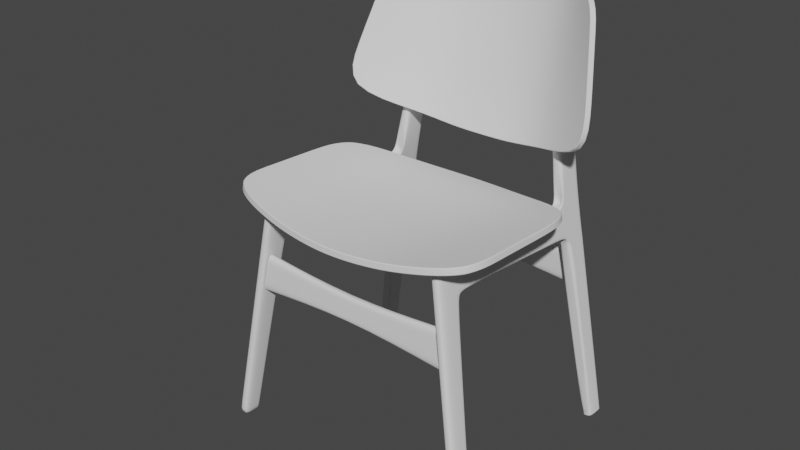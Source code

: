 # Source: untitled.blend  (saved by Blender 3.2.14; exported with 4.5.12 LTS)
import bpy
from mathutils import Matrix  # noqa: F401  (used for matrix-valued properties, if any)

bpy.ops.wm.read_factory_settings(use_empty=True)
scene = bpy.context.scene
scene.name = 'Scene'

# ---- node groups
ng_auto_smooth = bpy.data.node_groups.new('Auto Smooth', 'GeometryNodeTree')
_s = ng_auto_smooth.interface.new_socket(name='Geometry', in_out='OUTPUT', socket_type='NodeSocketGeometry')
_s = ng_auto_smooth.interface.new_socket(name='Geometry', in_out='INPUT', socket_type='NodeSocketGeometry')
_s = ng_auto_smooth.interface.new_socket(name='Angle', in_out='INPUT', socket_type='NodeSocketFloat')
_s.subtype = 'ANGLE'
_s.min_value = 0.0
_s.max_value = 3.142
ng_auto_smooth.is_modifier = True
_N = ng_auto_smooth.nodes; _L = ng_auto_smooth.links
n0 = _N.new('NodeGroupOutput'); n0.name = 'Group Output'; n0.location = (480, -100)
n1 = _N.new('NodeGroupInput'); n1.name = 'Group Input'; n1.location = (-420, -300)
n2 = _N.new('NodeGroupInput'); n2.name = 'Group Input.001'; n2.location = (-60, -100)
n3 = _N.new('GeometryNodeSetShadeSmooth'); n3.name = 'Set Shade Smooth'; n3.location = (120, -100)
n3.domain = 'EDGE'
n4 = _N.new('GeometryNodeSetShadeSmooth'); n4.name = 'Set Shade Smooth.001'; n4.location = (300, -100)
n5 = _N.new('GeometryNodeInputMeshEdgeAngle'); n5.name = 'Edge Angle'; n5.location = (-420, -220)
n6 = _N.new('GeometryNodeInputEdgeSmooth'); n6.name = 'Is Edge Smooth'; n6.location = (-60, -160)
n7 = _N.new('GeometryNodeInputShadeSmooth'); n7.name = 'Is Face Smooth'; n7.location = (-240, -340)
n8 = _N.new('FunctionNodeBooleanMath'); n8.name = 'Boolean Math'; n8.location = (-60, -220)
n9 = _N.new('FunctionNodeCompare'); n9.name = 'Compare'; n9.location = (-240, -180)
n9.operation = 'LESS_EQUAL'
_L.new(n5.outputs[0], n9.inputs[0])
_L.new(n4.outputs[0], n0.inputs[0])
_L.new(n1.outputs[1], n9.inputs[1])
_L.new(n9.outputs[0], n8.inputs[0])
_L.new(n7.outputs[0], n8.inputs[1])
_L.new(n2.outputs[0], n3.inputs[0])
_L.new(n6.outputs[0], n3.inputs[1])
_L.new(n3.outputs[0], n4.inputs[0])
_L.new(n8.outputs[0], n3.inputs[2])
n0.is_active_output = True

# ---- world
world_world = bpy.data.worlds.new('World'); scene.world = world_world
world_world.use_nodes = True; world_world.node_tree.nodes.clear()
_N = world_world.node_tree.nodes; _L = world_world.node_tree.links
n0 = _N.new('ShaderNodeOutputWorld'); n0.name = 'World Output'; n0.location = (300, 300)
n1 = _N.new('ShaderNodeBackground'); n1.name = 'Background'; n1.location = (10, 300)
n1.inputs[0].default_value = (0.05088, 0.05088, 0.05088, 1.0)
_L.new(n1.outputs[0], n0.inputs[0])
n0.is_active_output = True
world_world.color = (0.05088, 0.05088, 0.05088)
world_world.use_sun_shadow = False
world_world.sun_shadow_jitter_overblur = 0.0

# ---- meshes
me_x = bpy.data.meshes.new('立方体')
me_x.from_pydata([(0.08435, -0.08592, -0.08592), (0.08435, 0.05992, 2.246), (0.08435, 0.08592, -0.08592), (0.08435, 0.2856, 1.951), (0.08435, 0.04511, 2.009), (0.08435, 1.551, 1.854), (0.08435, 0.4124, 2.226), (0.08435, 0.3892, 1.964), (0.08435, 0.2599, 1.885), (0.08435, 0.03779, 1.892), (0.08435, 0.06736, -0.08592), (0.08435, 0.2661, 2.238), (0.08435, 0.2601, 1.983), (0.08435, 0.2359, 1.885), (0.08435, 1.553, 1.881), (0.08435, 0.3915, 1.99), (0.0, 0.08592, -0.08592), (0.0, -0.08592, -0.08592), (0.0, 0.05992, 2.246), (0.0, 0.04511, 2.009), (0.0, 0.2856, 1.951), (0.0, 1.462, 2.17), (0.0, 1.551, 1.854), (0.0, 0.3892, 1.964), (0.0, 0.2599, 1.885), (0.0, 0.03779, 1.892), (0.0, 0.06736, -0.08592), (0.08435, 0.08732, -0.07013), (0.08435, -0.08493, -0.07007), (0.08435, 0.06871, -0.07013), (0.0, -0.08493, -0.07007), (0.0, 0.08732, -0.07013), (0.08435, 0.4093, 2.192), (0.08435, 0.05776, 2.212), (0.08435, 0.2652, 2.201), (0.0, 1.548, 2.116), (0.0, 0.05776, 2.212), (0.08435, 1.769, 1.836), (0.08435, 1.775, 1.854), (0.0, 1.769, 1.836), (0.0, 1.762, 2.115), (0.08435, 1.832, 1.809), (0.08435, 1.84, 1.829), (0.0, 1.832, 1.809), (0.0, 1.83, 2.166), (1.76e-09, 2.221, 3.493), (0.08435, 2.221, 3.493), (0.08435, 2.088, 1.829), (0.0, 2.088, 1.829), (0.08435, 2.073, 2.167), (0.0, 2.073, 2.167), (0.08435, 1.901, 1.754), (0.0, 1.863, 1.747), (0.08435, 2.095, 1.733), (0.08435, 2.093, 1.753), (0.0, 2.095, 1.733), (0.0, 2.093, 1.753), (0.0, 1.83, 2.166), (0.08435, 1.863, 1.747), (0.0, 2.095, 1.733), (0.0, 1.863, 1.747), (0.0, 2.095, 1.733), (0.0, 2.073, 2.167), (0.0, 1.827, 2.684), (0.08435, 2.071, 2.686), (0.0, 2.071, 2.686), (0.08435, 2.07, 3.521), (0.08435, 1.996, -0.0514), (0.08435, 2.172, -0.04865), (0.0, 2.171, -0.08794), (0.0, 1.998, -0.08867), (0.08435, 2.171, -0.08794), (0.08435, 1.998, -0.08867), (0.0, 1.996, -0.0514), (0.0, 2.172, -0.04865), (0.08435, 1.443, 2.171), (0.08435, 1.462, 2.17), (0.08435, 1.547, 2.106), (0.08435, 1.548, 2.116), (0.08435, 1.763, 2.105), (0.08435, 1.762, 2.115), (0.08435, 1.83, 2.166), (0.08435, 1.839, 2.162), (0.08435, 1.83, 2.687), (0.08435, 2.063, 1.753), (0.08435, 2.197, 3.492), (0.08435, 2.144, -0.04909), (0.08435, 2.143, -0.08805), (0.08435, 2.033, 2.686), (0.08435, 2.049, 1.829), (0.08435, 2.036, 2.166), (0.08435, 2.058, 1.735), (-1.224e-09, 2.188, 3.598), (0.08435, 2.188, 3.598), (0.08435, 2.168, 3.584), (-5.998e-09, 2.109, 3.656), (0.08435, 2.109, 3.656), (0.08435, 2.095, 3.637)], [], [(34, 11, 1, 33), (26, 10, 0, 17), (13, 12, 4, 9), (24, 20, 3, 8), (6, 32, 77, 75), (15, 7, 5, 14), (12, 3, 7, 15), (31, 24, 8, 27), (29, 13, 9, 28), (27, 8, 13, 29), (8, 3, 12, 13), (16, 2, 10, 26), (34, 12, 15, 32), (35, 78, 80, 40), (79, 38, 42, 82), (28, 9, 25, 30), (3, 20, 23, 7), (7, 23, 22, 5), (9, 4, 19, 25), (33, 1, 18, 36), (0, 28, 30, 17), (2, 27, 29, 10), (10, 29, 28, 0), (16, 31, 27, 2), (4, 33, 36, 19), (77, 14, 38, 79), (11, 34, 32, 6), (32, 15, 14, 77), (12, 34, 33, 4), (90, 49, 64, 88), (37, 39, 43, 41), (5, 22, 39, 37), (14, 5, 37, 38), (49, 50, 62), (40, 80, 81, 44), (38, 37, 41, 42), (90, 89, 47, 49), (41, 43, 52, 58), (57, 81, 83, 63), (42, 41, 58, 51), (48, 47, 54, 56), (48, 50, 49, 47), (89, 42, 51, 84), (55, 56, 54, 53), (84, 91, 53, 54), (88, 64, 46, 85), (49, 62, 65, 64), (55, 59, 74), (64, 65, 45, 46), (44, 81, 57), (91, 58, 67, 86), (59, 61, 74), (55, 53, 68, 74), (52, 73, 67, 58), (58, 60, 73, 67), (86, 67, 72, 87), (67, 73, 70, 72), (74, 68, 71, 69), (75, 77, 78, 76), (80, 78, 77, 79), (83, 81, 82), (79, 82, 81, 80), (35, 21, 76, 78), (68, 86, 87, 71), (53, 91, 86, 68), (83, 88, 85, 66), (51, 58, 91, 84), (47, 89, 84, 54), (82, 42, 89, 90), (82, 90, 88, 83), (85, 46, 93, 94), (46, 45, 92, 93), (94, 93, 96, 97), (93, 92, 95, 96), (85, 94, 97, 66)])
me_x.polygons.foreach_set('use_smooth', [1, 1, 1, 1, 1, 1, 1, 1, 1, 1, 1, 1, 1, 1, 1, 1, 1, 1, 1, 1, 1, 1, 1, 1, 1, 1, 1, 1, 1, 1, 1, 1, 1, 1, 1, 1, 1, 1, 1, 1, 1, 1, 1, 1, 1, 1, 1, 0, 1, 1, 1, 0, 1, 1, 0, 1, 1, 1, 1, 1, 1, 1, 1, 1, 1, 1, 1, 1, 1, 1, 1, 1, 1, 1, 1])
_uv = me_x.uv_layers.new(name='UV 贴图')
_uv.uv.foreach_set('vector', [0.6213, 0.527, 0.625, 0.527, 0.625, 0.75, 0.6213, 0.75, 0.25, 0.527, 0.375, 0.527, 0.375, 0.75, 0.25, 0.75, 0.5871, 0.527, 0.5996, 0.527, 0.5996, 0.75, 0.5871, 0.75, 0.5871, 0.375, 0.5968, 0.375, 0.5968, 0.5, 0.5871, 0.5, 0.625, 0.5, 0.6213, 0.5, 0.6205, 0.5, 0.625, 0.5, 0.5996, 0.5, 0.5968, 0.5, 0.5968, 0.5, 0.5996, 0.5, 0.5996, 0.527, 0.5968, 0.5, 0.5968, 0.5, 0.5996, 0.5, 0.3767, 0.375, 0.5871, 0.375, 0.5871, 0.5, 0.3767, 0.5, 0.3767, 0.527, 0.5871, 0.527, 0.5871, 0.75, 0.3767, 0.75, 0.3767, 0.5, 0.5871, 0.5, 0.5871, 0.527, 0.3767, 0.527, 0.5871, 0.5, 0.5968, 0.5, 0.5996, 0.527, 0.5871, 0.527, 0.25, 0.5, 0.375, 0.5, 0.375, 0.527, 0.25, 0.527, 0.6213, 0.527, 0.5996, 0.527, 0.5996, 0.5, 0.6213, 0.5, 0.6213, 0.375, 0.6213, 0.4863, 0.6213, 0.4863, 0.6213, 0.375, 0.6204, 0.5, 0.5996, 0.5, 0.5996, 0.5, 0.6207, 0.5, 0.3767, 0.75, 0.5871, 0.75, 0.5871, 0.875, 0.3767, 0.875, 0.5968, 0.5, 0.5968, 0.375, 0.5968, 0.375, 0.5968, 0.5, 0.5968, 0.5, 0.5968, 0.375, 0.5968, 0.375, 0.5968, 0.5, 0.5871, 0.75, 0.5996, 0.75, 0.5996, 0.875, 0.5871, 0.875, 0.6213, 0.75, 0.625, 0.75, 0.625, 0.875, 0.6213, 0.875, 0.375, 0.75, 0.3767, 0.75, 0.3767, 0.875, 0.375, 0.875, 0.375, 0.5, 0.3767, 0.5, 0.3767, 0.527, 0.375, 0.527, 0.375, 0.527, 0.3767, 0.527, 0.3767, 0.75, 0.375, 0.75, 0.375, 0.375, 0.3767, 0.375, 0.3767, 0.5, 0.375, 0.5, 0.5996, 0.75, 0.6213, 0.75, 0.6213, 0.875, 0.5996, 0.875, 0.6203, 0.5, 0.5996, 0.5, 0.5996, 0.5, 0.6204, 0.5, 0.625, 0.527, 0.6213, 0.527, 0.6213, 0.5, 0.625, 0.5, 0.6213, 0.5, 0.5996, 0.5, 0.5996, 0.5, 0.6203, 0.5, 0.5996, 0.527, 0.6213, 0.527, 0.6213, 0.75, 0.5996, 0.75, 0.6213, 0.5, 0.6213, 0.5, 0.6213, 0.5, 0.6213, 0.5, 0.5968, 0.5, 0.5968, 0.375, 0.5968, 0.375, 0.5968, 0.5, 0.5968, 0.5, 0.5968, 0.375, 0.5968, 0.375, 0.5968, 0.5, 0.5996, 0.5, 0.5968, 0.5, 0.5968, 0.5, 0.5996, 0.5, 0.6213, 0.5, 0.6213, 0.375, 0.6213, 0.375, 0.6213, 0.375, 0.6213, 0.4863, 0.6213, 0.4863, 0.6213, 0.375, 0.5996, 0.5, 0.5968, 0.5, 0.5968, 0.5, 0.5996, 0.5, 0.6213, 0.5, 0.5996, 0.5, 0.5996, 0.5, 0.6213, 0.5, 0.5968, 0.5, 0.5968, 0.375, 0.5968, 0.375, 0.5968, 0.5, 0.6213, 0.375, 0.6213, 0.4863, 0.6213, 0.4863, 0.6213, 0.375, 0.5996, 0.5, 0.5968, 0.5, 0.5968, 0.5, 0.5996, 0.5, 0.5996, 0.375, 0.5996, 0.5, 0.5996, 0.5, 0.5996, 0.375, 0.5996, 0.375, 0.6213, 0.375, 0.6213, 0.5, 0.5996, 0.5, 0.5996, 0.5, 0.5996, 0.5, 0.5996, 0.5, 0.5996, 0.5, 0.5968, 0.375, 0.5996, 0.375, 0.5996, 0.5, 0.5968, 0.5, 0.5996, 0.5, 0.5968, 0.5, 0.5968, 0.5, 0.5996, 0.5, 0.6213, 0.5, 0.6213, 0.5, 0.6213, 0.5, 0.6213, 0.5, 0.6213, 0.5, 0.6213, 0.375, 0.6213, 0.375, 0.6213, 0.5, 0.0, 0.0, 0.0, 0.0, 0.0, 0.0, 0.6213, 0.5, 0.6213, 0.375, 0.6213, 0.375, 0.6213, 0.5, 0.6213, 0.375, 0.6213, 0.4863, 0.6213, 0.375, 0.5968, 0.5, 0.5968, 0.5, 0.5968, 0.5, 0.5968, 0.5, 0.0, 0.0, 0.0, 0.0, 0.0, 0.0, 0.5968, 0.375, 0.5968, 0.5, 0.5968, 0.5, 0.5968, 0.375, 0.5968, 0.375, 0.5968, 0.375, 0.5968, 0.5, 0.5968, 0.5, 0.0, 0.0, 0.0, 0.0, 0.0, 0.0, 0.0, 0.0, 0.5968, 0.5, 0.5968, 0.5, 0.5968, 0.5, 0.5968, 0.5, 0.5968, 0.5, 0.5968, 0.375, 0.5968, 0.375, 0.5968, 0.5, 0.5968, 0.375, 0.5968, 0.5, 0.5968, 0.5, 0.5968, 0.375, 0.625, 0.5, 0.6205, 0.5, 0.6213, 0.4863, 0.625, 0.4863, 0.6213, 0.4863, 0.6213, 0.4863, 0.6203, 0.5, 0.6204, 0.5, 0.6213, 0.4863, 0.6213, 0.4863, 0.6213, 0.5, 0.6204, 0.5, 0.6207, 0.5, 0.6213, 0.4863, 0.6213, 0.4863, 0.6213, 0.375, 0.625, 0.375, 0.625, 0.4863, 0.6213, 0.4863, 0.5968, 0.5, 0.5968, 0.5, 0.5968, 0.5, 0.5968, 0.5, 0.5968, 0.5, 0.5968, 0.5, 0.5968, 0.5, 0.5968, 0.5, 0.6213, 0.5, 0.6213, 0.5, 0.6213, 0.5, 0.6213, 0.5, 0.5996, 0.5, 0.5968, 0.5, 0.5968, 0.5, 0.5996, 0.5, 0.5996, 0.5, 0.5996, 0.5, 0.5996, 0.5, 0.5996, 0.5, 0.6211, 0.5, 0.5996, 0.5, 0.5996, 0.5, 0.6213, 0.5, 0.6213, 0.5, 0.6213, 0.5, 0.6213, 0.5, 0.6213, 0.5, 0.6213, 0.5, 0.6213, 0.5, 0.6213, 0.5, 0.6213, 0.5, 0.6213, 0.5, 0.6213, 0.375, 0.6213, 0.375, 0.6213, 0.5, 0.6213, 0.5, 0.6213, 0.5, 0.6213, 0.5, 0.6213, 0.5, 0.6213, 0.5, 0.6213, 0.375, 0.6213, 0.375, 0.6213, 0.5, 0.6213, 0.5, 0.6213, 0.5, 0.6213, 0.5, 0.6213, 0.5])
me_x.update()
me_x_1 = bpy.data.meshes.new('平面')
me_x_1.from_pydata([(0.0, -1.0, 0.0), (1.007, -0.8078, 0.1375), (0.0, 1.0, 0.0), (0.992, 0.6217, 0.1375), (0.3605, -0.9637, 0.01843), (0.3576, 0.9347, 0.01843), (0.624, -0.9208, 0.05812), (0.625, 0.8304, 0.05812), (0.0, 0.3285, 0.0), (1.005, 0.1626, 0.1375), (0.3586, 0.2973, 0.01843), (0.6247, 0.2425, 0.05812), (0.0, -0.3081, 0.0), (0.9995, -0.3609, 0.1375), (0.3595, -0.3069, 0.01843), (0.6243, -0.3149, 0.05812)], [], [(11, 9, 3, 7), (8, 10, 5, 2), (10, 11, 7, 5), (14, 15, 11, 10), (12, 14, 10, 8), (15, 13, 9, 11), (6, 1, 13, 15), (0, 4, 14, 12), (4, 6, 15, 14)])
me_x_1.polygons.foreach_set('use_smooth', [True] * 9)
_k = set([(0, 4), (1, 6), (1, 13), (2, 5), (3, 7), (3, 9), (4, 6), (5, 7), (9, 13)])
me_x_1.attributes.new('sharp_edge', 'BOOLEAN', 'EDGE').data.foreach_set('value', [ (min(e.vertices), max(e.vertices)) in _k for e in me_x_1.edges])
_uv = me_x_1.uv_layers.new(name='UV 贴图')
_uv.uv.foreach_set('vector', [0.6774, 0.6643, 1.0, 0.6643, 1.0, 1.0, 0.6774, 1.0, 0.0, 0.6643, 0.5, 0.6643, 0.5, 1.0, 0.0, 1.0, 0.5, 0.6643, 0.6774, 0.6643, 0.6774, 1.0, 0.5, 1.0, 0.5, 0.346, 0.6774, 0.346, 0.6774, 0.6643, 0.5, 0.6643, 0.0, 0.346, 0.5, 0.346, 0.5, 0.6643, 0.0, 0.6643, 0.6774, 0.346, 1.0, 0.346, 1.0, 0.6643, 0.6774, 0.6643, 0.6774, 0.0, 1.0, 0.0, 1.0, 0.346, 0.6774, 0.346, 0.0, 0.0, 0.5, 0.0, 0.5, 0.346, 0.0, 0.346, 0.5, 0.0, 0.6774, 0.0, 0.6774, 0.346, 0.5, 0.346])
me_x_1.update()
me_002 = bpy.data.meshes.new('平面.002')
me_002.from_pydata([(0.0, -0.8072, 0.04778), (1.333, -0.6545, 0.5143), (0.0, 0.7339, -0.04107), (1.077, 0.6197, 0.4071), (0.3049, -0.8072, 0.04778), (0.3237, 0.7268, -0.01243), (0.7146, -0.7518, 0.103), (0.6967, 0.7014, 0.09734), (0.0, 0.3212, -0.01727), (1.145, 0.2785, 0.4358), (0.3187, 0.316, 0.003694), (0.7015, 0.3122, 0.09884), (0.0, -0.3358, 0.0206), (1.255, -0.2146, 0.4773), (0.3107, -0.338, 0.02936), (0.7091, -0.3073, 0.1012)], [], [(11, 9, 3, 7), (8, 10, 5, 2), (10, 11, 7, 5), (14, 15, 11, 10), (12, 14, 10, 8), (15, 13, 9, 11), (6, 1, 13, 15), (0, 4, 14, 12), (4, 6, 15, 14)])
me_002.polygons.foreach_set('use_smooth', [True] * 9)
_uv = me_002.uv_layers.new(name='UV 贴图')
_uv.uv.foreach_set('vector', [0.6502, 0.7322, 1.0, 0.7322, 1.0, 1.0, 0.6502, 1.0, 0.0, 0.7322, 0.3049, 0.7322, 0.3049, 1.0, 0.0, 1.0, 0.3049, 0.7322, 0.6502, 0.7322, 0.6502, 1.0, 0.3049, 1.0, 0.3049, 0.3059, 0.6502, 0.3059, 0.6502, 0.7322, 0.3049, 0.7322, 0.0, 0.3059, 0.3049, 0.3059, 0.3049, 0.7322, 0.0, 0.7322, 0.6502, 0.3059, 1.0, 0.3059, 1.0, 0.7322, 0.6502, 0.7322, 0.6502, 0.0, 1.0, 0.0, 1.0, 0.3059, 0.6502, 0.3059, 0.0, 0.0, 0.3049, 0.0, 0.3049, 0.3059, 0.0, 0.3059, 0.3049, 0.0, 0.6502, 0.0, 0.6502, 0.3059, 0.3049, 0.3059])
me_002.update()
me_001 = bpy.data.meshes.new('立方体.001')
me_001.from_pydata([(0.0, 0.2915, 0.2993), (0.0, 0.2966, -0.2889), (0.0, -0.2966, 0.2942), (0.0, -0.2916, -0.294), (2.098, 0.25, 0.6051), (2.238, 0.3411, -0.6165), (2.094, -0.3381, 0.6), (2.234, -0.2471, -0.6216), (0.0, 0.2921, 0.2318), (0.0, -0.2961, 0.2268), (2.137, -0.2961, 0.2268), (2.141, 0.2921, 0.2318), (0.0, 0.2961, -0.2321), (0.0, -0.2921, -0.2371), (2.19, -0.2921, -0.2371), (2.194, 0.2961, -0.2321)], [], [(4, 11, 8, 0), (13, 3, 7, 14), (15, 5, 1, 12), (2, 6, 4, 0), (7, 3, 1, 5), (2, 9, 10, 6), (11, 15, 12, 8), (9, 13, 14, 10)])
me_001.polygons.foreach_set('use_smooth', [True] * 8)
_k = {(6, 10): 1.0, (4, 6): 1.0, (5, 7): 1.0, (4, 11): 1.0, (10, 14): 1.0, (11, 15): 1.0, (7, 14): 1.0, (5, 15): 1.0}
me_001.attributes.new('crease_edge', 'FLOAT', 'EDGE').data.foreach_set('value', [_k.get((min(e.vertices), max(e.vertices)), 0.0) for e in me_001.edges])
_uv = me_001.uv_layers.new(name='UV 贴图')
_uv.uv.foreach_set('vector', [0.375, 0.75, 0.4037, 0.75, 0.4037, 1.0, 0.375, 1.0, 0.6008, 0.25, 0.625, 0.25, 0.625, 0.5, 0.6008, 0.5, 0.6008, 0.75, 0.625, 0.75, 0.625, 1.0, 0.6008, 1.0, 0.125, 0.5, 0.375, 0.5, 0.375, 0.75, 0.125, 0.75, 0.625, 0.5, 0.875, 0.5, 0.875, 0.75, 0.625, 0.75, 0.375, 0.25, 0.4037, 0.25, 0.4037, 0.5, 0.375, 0.5, 0.4037, 0.75, 0.6008, 0.75, 0.6008, 1.0, 0.4037, 1.0, 0.4037, 0.25, 0.6008, 0.25, 0.6008, 0.5, 0.4037, 0.5])
me_001.update()
me_002_1 = bpy.data.meshes.new('立方体.002')
me_002_1.from_pydata([(0.0, 0.2915, 0.2993), (0.0, 0.2966, -0.2889), (0.0, -0.2966, 0.2942), (0.0, -0.2916, -0.294), (2.098, 0.25, 0.6051), (2.238, 0.3411, -0.6165), (2.094, -0.3381, 0.6), (2.234, -0.2471, -0.6216), (0.0, 0.2921, 0.2318), (0.0, -0.2961, 0.2268), (2.137, -0.2961, 0.2268), (2.141, 0.2921, 0.2318), (0.0, 0.2961, -0.2321), (0.0, -0.2921, -0.2371), (2.19, -0.2921, -0.2371), (2.194, 0.2961, -0.2321)], [], [(4, 11, 8, 0), (13, 3, 7, 14), (15, 5, 1, 12), (2, 6, 4, 0), (7, 3, 1, 5), (2, 9, 10, 6), (11, 15, 12, 8), (9, 13, 14, 10)])
me_002_1.polygons.foreach_set('use_smooth', [True] * 8)
_k = {(6, 10): 1.0, (4, 6): 1.0, (5, 7): 1.0, (4, 11): 1.0, (10, 14): 1.0, (11, 15): 1.0, (7, 14): 1.0, (5, 15): 1.0}
me_002_1.attributes.new('crease_edge', 'FLOAT', 'EDGE').data.foreach_set('value', [_k.get((min(e.vertices), max(e.vertices)), 0.0) for e in me_002_1.edges])
_uv = me_002_1.uv_layers.new(name='UV 贴图')
_uv.uv.foreach_set('vector', [0.375, 0.75, 0.4037, 0.75, 0.4037, 1.0, 0.375, 1.0, 0.6008, 0.25, 0.625, 0.25, 0.625, 0.5, 0.6008, 0.5, 0.6008, 0.75, 0.625, 0.75, 0.625, 1.0, 0.6008, 1.0, 0.125, 0.5, 0.375, 0.5, 0.375, 0.75, 0.125, 0.75, 0.625, 0.5, 0.875, 0.5, 0.875, 0.75, 0.625, 0.75, 0.375, 0.25, 0.4037, 0.25, 0.4037, 0.5, 0.375, 0.5, 0.4037, 0.75, 0.6008, 0.75, 0.6008, 1.0, 0.4037, 1.0, 0.4037, 0.25, 0.6008, 0.25, 0.6008, 0.5, 0.4037, 0.5])
me_002_1.update()

# ---- objects
ob_x = bpy.data.objects.new('空物体', None)
ob_001 = bpy.data.objects.new('空物体.001', None)
ob_002 = bpy.data.objects.new('空物体.002', None)
ob_x_1 = bpy.data.objects.new('立方体', me_x)
ob_x_2 = bpy.data.objects.new('平面', me_x_1)
ob_002_1 = bpy.data.objects.new('平面.002', me_002)
ob_001_1 = bpy.data.objects.new('立方体.001', me_001)
ob_002_2 = bpy.data.objects.new('立方体.002', me_002_1)

# ---- transforms, parenting, visibility, modifiers, constraints
ob_x.location = (0.0, 0.0, 0.0)
ob_x.empty_display_type = 'IMAGE'
ob_x.empty_display_size = 5.0
ob_x.use_empty_image_alpha = True
ob_x.color = (1.0, 1.0, 1.0, 0.5039)
ob_001.location = (-2.526, 0.0, 2.048)
ob_001.rotation_euler = (1.571, -0.0, 1.571)
ob_001.empty_display_type = 'IMAGE'
ob_001.empty_display_size = 5.0
ob_001.use_empty_image_alpha = True
ob_001.color = (1.0, 1.0, 1.0, 0.5118)
ob_002.location = (0.0, 2.48, 2.04)
ob_002.rotation_euler = (1.571, -0.0, -0.0)
ob_002.empty_display_type = 'IMAGE'
ob_002.empty_display_size = 5.0
ob_002.use_empty_image_alpha = True
ob_002.color = (1.0, 1.0, 1.0, 0.5)
ob_x_1.location = (1.264, -1.067, 0.105)
ob_x_1.rotation_euler = (1.813e-09, -0.1634, -2.215e-08)
ob_x_1.scale = (0.5885, 1.0, 1.0)
_m = ob_x_1.modifiers.new('镜像', 'MIRROR')
_m.use_clip = True
_m.mirror_offset_u = -0.2677
_m.mirror_offset_v = 0.0315
_m.merge_threshold = 1e-05
_m.bisect_threshold = 0.347
_m = ob_x_1.modifiers.new('细分', 'SUBSURF')
_m.levels = 2
_m = ob_x_1.modifiers.new('镜像.001', 'MIRROR')
_m.mirror_object = ob_x_2
ob_x_2.location = (1.736e-18, -0.2476, 2.184)
ob_x_2.rotation_euler = (-0.05929, -1.316e-17, 3.901e-19)
ob_x_2.scale = (1.276, 1.034, 1.276)
_m = ob_x_2.modifiers.new('镜像', 'MIRROR')
_m = ob_x_2.modifiers.new('细分', 'SUBSURF')
_m.levels = 3
_m.render_levels = 3
_m = ob_x_2.modifiers.new('实体化', 'SOLIDIFY')
_m.thickness = 0.05
_m.offset = 1.0
_m = ob_x_2.modifiers.new('倒角', 'BEVEL')
_m.width = 0.005
_m.width_pct = 0.005
_m.angle_limit = 0.5288
_m = ob_x_2.modifiers.new('Auto Smooth', 'NODES')
_m.node_group = ng_auto_smooth
_gi = [s.identifier for s in ng_auto_smooth.interface.items_tree if s.item_type == 'SOCKET' and s.in_out == 'INPUT']
_m[_gi[1]] = 0.5236  # Angle
ob_002_1.location = (-0.002235, 1.104, 3.379)
ob_002_1.rotation_euler = (1.328, -0.0, 0.0)
_m = ob_002_1.modifiers.new('镜像', 'MIRROR')
_m = ob_002_1.modifiers.new('细分', 'SUBSURF')
_m.levels = 3
_m = ob_002_1.modifiers.new('实体化', 'SOLIDIFY')
_m.thickness = 0.05
_m.offset = 1.0
_m = ob_002_1.modifiers.new('倒角', 'BEVEL')
_m.width = 0.005
_m.width_pct = 0.005
_m = ob_002_1.modifiers.new('Auto Smooth', 'NODES')
_m.node_group = ng_auto_smooth
_gi = [s.identifier for s in ng_auto_smooth.interface.items_tree if s.item_type == 'SOCKET' and s.in_out == 'INPUT']
_m[_gi[1]] = 0.5236  # Angle
ob_001_1.location = (0.0, -0.9849, 1.614)
ob_001_1.rotation_euler = (-0.09531, -2.113e-17, 1.008e-18)
ob_001_1.scale = (0.4442, 0.1336, 0.308)
_m = ob_001_1.modifiers.new('镜像', 'MIRROR')
_m.use_clip = True
_m = ob_001_1.modifiers.new('细分', 'SUBSURF')
_m.levels = 2
_m.show_only_control_edges = False
_m = ob_001_1.modifiers.new('Auto Smooth', 'NODES')
_m.node_group = ng_auto_smooth
_gi = [s.identifier for s in ng_auto_smooth.interface.items_tree if s.item_type == 'SOCKET' and s.in_out == 'INPUT']
_m[_gi[1]] = 1.047  # Angle
ob_002_2.location = (2.85e-18, 0.9356, 1.551)
ob_002_2.rotation_euler = (0.03356, 7.45e-18, 1.25e-19)
ob_002_2.scale = (0.4442, 0.1336, 0.308)
_m = ob_002_2.modifiers.new('镜像', 'MIRROR')
_m.use_clip = True
_m = ob_002_2.modifiers.new('细分', 'SUBSURF')
_m.levels = 2
_m.show_only_control_edges = False
_m = ob_002_2.modifiers.new('Auto Smooth', 'NODES')
_m.node_group = ng_auto_smooth
_gi = [s.identifier for s in ng_auto_smooth.interface.items_tree if s.item_type == 'SOCKET' and s.in_out == 'INPUT']
_m[_gi[1]] = 1.047  # Angle

# ---- collection membership
scene.collection.objects.link(ob_x)
scene.collection.objects.link(ob_001)
scene.collection.objects.link(ob_002)
scene.collection.objects.link(ob_x_1)
scene.collection.objects.link(ob_x_2)
scene.collection.objects.link(ob_002_1)
scene.collection.objects.link(ob_001_1)
scene.collection.objects.link(ob_002_2)

# ---- scene / render settings (as saved in the file)
scene.frame_start = 1; scene.frame_end = 250; scene.frame_set(0)
scene.render.engine = 'BLENDER_EEVEE_NEXT'
scene.cycles.sampling_pattern = 'TABULATED_SOBOL'
scene.cycles.use_light_tree = False
scene.view_settings.view_transform = 'Filmic'
bpy.context.view_layer.update()

# ---- added for rendering (the .blend has no active camera and no usable light): camera, sun
cam_auto = bpy.data.cameras.new('AutoCamera')
cam_auto.lens = 50.0
cam_auto.sensor_width = 36.0
cam_auto.clip_end = 1000.0
ob_auto_camera = bpy.data.objects.new('AutoCamera', cam_auto)
scene.collection.objects.link(ob_auto_camera)
ob_auto_camera.location = (5.44609, -6.85897, 6.49556)
ob_auto_camera.rotation_euler = (1.09748, -7.21219e-08, 0.694738)
scene.camera = ob_auto_camera
light_auto_sun = bpy.data.lights.new('AutoSun', 'SUN')
light_auto_sun.energy = 3.0
light_auto_sun.angle = 0.0523599
ob_auto_sun = bpy.data.objects.new('AutoSun', light_auto_sun)
scene.collection.objects.link(ob_auto_sun)
ob_auto_sun.rotation_euler = (0.872665, 0.174533, 0.523599)
bpy.context.view_layer.update()
